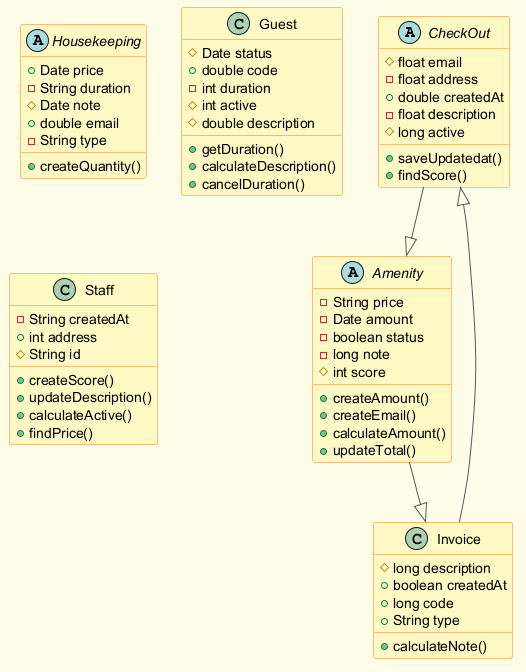

The diagram above was rendered by PlantUML. Its source (embedded in the PNG):
@startuml
skinparam backgroundColor #FFFDE7
skinparam classBackgroundColor #FFF9C4
skinparam classBorderColor #F57F17
skinparam ArrowColor #555555
abstract class CheckOut {
  #float email
  -float address
  +double createdAt
  -float description
  #long active
  +saveUpdatedat()
  +findScore()
}
abstract class Amenity {
  -String price
  -Date amount
  -boolean status
  -long note
  #int score
  +createAmount()
  +createEmail()
  +calculateAmount()
  +updateTotal()
}
abstract class Housekeeping {
  +Date price
  -String duration
  #Date note
  +double email
  -String type
  +createQuantity()
}
class Guest {
  #Date status
  +double code
  -int duration
  #int active
  #double description
  +getDuration()
  +calculateDescription()
  +cancelDuration()
}
class Staff {
  -String createdAt
  +int address
  #String id
  +createScore()
  +updateDescription()
  +calculateActive()
  +findPrice()
}
class Invoice {
  #long description
  +boolean createdAt
  +long code
  +String type
  +calculateNote()
}
Amenity --|> Invoice
Invoice --|> CheckOut
CheckOut --|> Amenity
@enduml